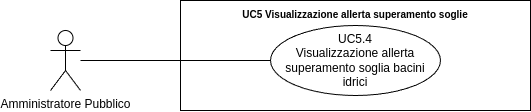

The diagram above was exported from draw.io. Its source (the exported page's mxGraphModel, read from the mxfile embedded in the PNG):
<mxGraphModel dx="21434" dy="754" grid="1" gridSize="10" guides="1" tooltips="1" connect="1" arrows="1" fold="1" page="1" pageScale="1" pageWidth="20000" pageHeight="20000" math="0" shadow="0">
  <root>
    <mxCell id="0" />
    <mxCell id="1" parent="0" />
    <mxCell id="2" value="Amministratore Pubblico" style="shape=umlActor;verticalLabelPosition=bottom;verticalAlign=top;html=1;outlineConnect=0;" vertex="1" parent="1">
      <mxGeometry x="-13680" y="590" width="30" height="60" as="geometry" />
    </mxCell>
    <mxCell id="3" value="&lt;b style=&quot;border-color: var(--border-color);&quot;&gt;&lt;font style=&quot;font-size: 10px;&quot;&gt;UC5 Visualizzazione allerta superamento soglie&lt;/font&gt;&lt;/b&gt;" style="shape=rect;html=1;verticalAlign=top;fontStyle=1;whiteSpace=wrap;align=center;" vertex="1" parent="1">
      <mxGeometry x="-13550" y="560" width="350" height="110" as="geometry" />
    </mxCell>
    <mxCell id="4" value="UC5.4&lt;br&gt;Visualizzazione allerta superamento soglia bacini&lt;br&gt;idrici" style="ellipse;whiteSpace=wrap;html=1;" vertex="1" parent="1">
      <mxGeometry x="-13460" y="585" width="170" height="70" as="geometry" />
    </mxCell>
    <mxCell id="5" value="" style="edgeStyle=none;html=1;endArrow=none;verticalAlign=bottom;rounded=0;" edge="1" source="2" target="4" parent="1">
      <mxGeometry width="160" relative="1" as="geometry">
        <mxPoint x="-13600" y="665" as="sourcePoint" />
        <mxPoint x="-13440" y="665" as="targetPoint" />
      </mxGeometry>
    </mxCell>
  </root>
</mxGraphModel>